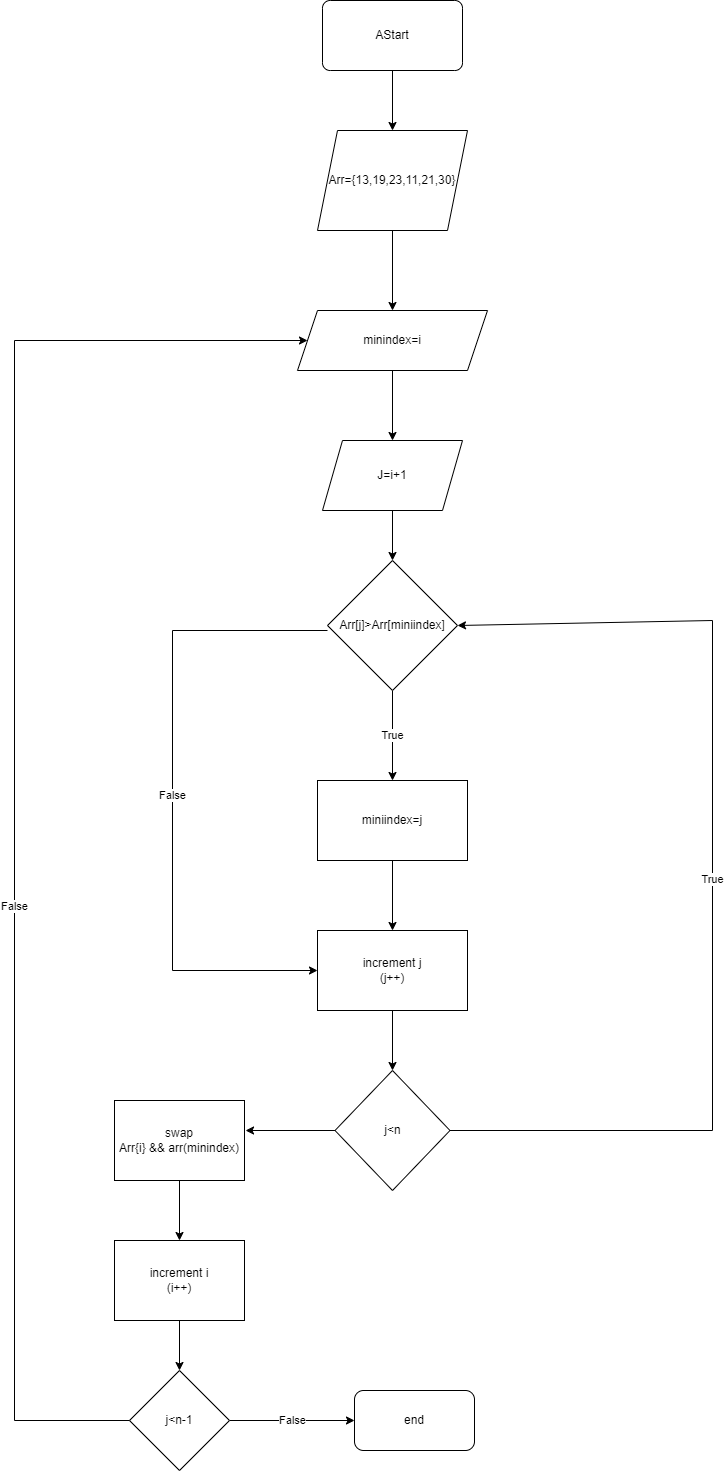

The diagram above was exported from draw.io. Its source (the exported page's mxGraphModel, read from the mxfile embedded in the PNG):
<mxGraphModel dx="1673" dy="979" grid="1" gridSize="10" guides="1" tooltips="1" connect="1" arrows="1" fold="1" page="1" pageScale="1" pageWidth="827" pageHeight="1169" math="0" shadow="0">
  <root>
    <mxCell id="0" />
    <mxCell id="1" parent="0" />
    <mxCell id="oZ86r9lTCNGTuGdaBff4-3" style="edgeStyle=orthogonalEdgeStyle;rounded=0;orthogonalLoop=1;jettySize=auto;html=1;" edge="1" parent="1" source="oZ86r9lTCNGTuGdaBff4-1" target="oZ86r9lTCNGTuGdaBff4-2">
      <mxGeometry relative="1" as="geometry" />
    </mxCell>
    <mxCell id="oZ86r9lTCNGTuGdaBff4-1" value="AStart" style="rounded=1;whiteSpace=wrap;html=1;arcSize=11;" vertex="1" parent="1">
      <mxGeometry x="368" y="30" width="140" height="70" as="geometry" />
    </mxCell>
    <mxCell id="oZ86r9lTCNGTuGdaBff4-5" style="edgeStyle=orthogonalEdgeStyle;rounded=0;orthogonalLoop=1;jettySize=auto;html=1;entryX=0.5;entryY=0;entryDx=0;entryDy=0;" edge="1" parent="1" source="oZ86r9lTCNGTuGdaBff4-2" target="oZ86r9lTCNGTuGdaBff4-4">
      <mxGeometry relative="1" as="geometry" />
    </mxCell>
    <mxCell id="oZ86r9lTCNGTuGdaBff4-2" value="Arr={13,19,23,11,21,30}" style="shape=parallelogram;perimeter=parallelogramPerimeter;whiteSpace=wrap;html=1;fixedSize=1;" vertex="1" parent="1">
      <mxGeometry x="363" y="160" width="150" height="100" as="geometry" />
    </mxCell>
    <mxCell id="oZ86r9lTCNGTuGdaBff4-7" style="edgeStyle=orthogonalEdgeStyle;rounded=0;orthogonalLoop=1;jettySize=auto;html=1;entryX=0.5;entryY=0;entryDx=0;entryDy=0;" edge="1" parent="1" source="oZ86r9lTCNGTuGdaBff4-4" target="oZ86r9lTCNGTuGdaBff4-6">
      <mxGeometry relative="1" as="geometry" />
    </mxCell>
    <mxCell id="oZ86r9lTCNGTuGdaBff4-4" value="minindex=i" style="shape=parallelogram;perimeter=parallelogramPerimeter;whiteSpace=wrap;html=1;fixedSize=1;" vertex="1" parent="1">
      <mxGeometry x="343" y="340" width="190" height="60" as="geometry" />
    </mxCell>
    <mxCell id="oZ86r9lTCNGTuGdaBff4-9" style="edgeStyle=orthogonalEdgeStyle;rounded=0;orthogonalLoop=1;jettySize=auto;html=1;entryX=0.5;entryY=0;entryDx=0;entryDy=0;" edge="1" parent="1" source="oZ86r9lTCNGTuGdaBff4-6" target="oZ86r9lTCNGTuGdaBff4-8">
      <mxGeometry relative="1" as="geometry" />
    </mxCell>
    <mxCell id="oZ86r9lTCNGTuGdaBff4-6" value="J=i+1" style="shape=parallelogram;perimeter=parallelogramPerimeter;whiteSpace=wrap;html=1;fixedSize=1;" vertex="1" parent="1">
      <mxGeometry x="368" y="470" width="140" height="70" as="geometry" />
    </mxCell>
    <mxCell id="oZ86r9lTCNGTuGdaBff4-11" value="True" style="edgeStyle=orthogonalEdgeStyle;rounded=0;orthogonalLoop=1;jettySize=auto;html=1;entryX=0.5;entryY=0;entryDx=0;entryDy=0;" edge="1" parent="1" source="oZ86r9lTCNGTuGdaBff4-8" target="oZ86r9lTCNGTuGdaBff4-10">
      <mxGeometry relative="1" as="geometry" />
    </mxCell>
    <mxCell id="oZ86r9lTCNGTuGdaBff4-8" value="Arr[j]&amp;gt;Arr[miniindex]" style="rhombus;whiteSpace=wrap;html=1;" vertex="1" parent="1">
      <mxGeometry x="373" y="590" width="130" height="130" as="geometry" />
    </mxCell>
    <mxCell id="oZ86r9lTCNGTuGdaBff4-13" style="edgeStyle=orthogonalEdgeStyle;rounded=0;orthogonalLoop=1;jettySize=auto;html=1;" edge="1" parent="1" source="oZ86r9lTCNGTuGdaBff4-10" target="oZ86r9lTCNGTuGdaBff4-12">
      <mxGeometry relative="1" as="geometry" />
    </mxCell>
    <mxCell id="oZ86r9lTCNGTuGdaBff4-10" value="miniindex=j" style="rounded=0;whiteSpace=wrap;html=1;" vertex="1" parent="1">
      <mxGeometry x="363" y="810" width="150" height="80" as="geometry" />
    </mxCell>
    <mxCell id="oZ86r9lTCNGTuGdaBff4-15" style="edgeStyle=orthogonalEdgeStyle;rounded=0;orthogonalLoop=1;jettySize=auto;html=1;entryX=0.5;entryY=0;entryDx=0;entryDy=0;" edge="1" parent="1" source="oZ86r9lTCNGTuGdaBff4-12" target="oZ86r9lTCNGTuGdaBff4-14">
      <mxGeometry relative="1" as="geometry" />
    </mxCell>
    <mxCell id="oZ86r9lTCNGTuGdaBff4-12" value="increment j&lt;br&gt;(j++)" style="rounded=0;whiteSpace=wrap;html=1;" vertex="1" parent="1">
      <mxGeometry x="363" y="960" width="150" height="80" as="geometry" />
    </mxCell>
    <mxCell id="oZ86r9lTCNGTuGdaBff4-23" style="edgeStyle=orthogonalEdgeStyle;rounded=0;orthogonalLoop=1;jettySize=auto;html=1;entryX=1.008;entryY=0.375;entryDx=0;entryDy=0;entryPerimeter=0;" edge="1" parent="1" source="oZ86r9lTCNGTuGdaBff4-14" target="oZ86r9lTCNGTuGdaBff4-22">
      <mxGeometry relative="1" as="geometry" />
    </mxCell>
    <mxCell id="oZ86r9lTCNGTuGdaBff4-14" value="j&amp;lt;n" style="rhombus;whiteSpace=wrap;html=1;" vertex="1" parent="1">
      <mxGeometry x="380.5" y="1100" width="115" height="120" as="geometry" />
    </mxCell>
    <mxCell id="oZ86r9lTCNGTuGdaBff4-17" value="True" style="endArrow=classic;html=1;rounded=0;entryX=1;entryY=0.5;entryDx=0;entryDy=0;" edge="1" parent="1" target="oZ86r9lTCNGTuGdaBff4-8">
      <mxGeometry width="50" height="50" relative="1" as="geometry">
        <mxPoint x="495.5" y="1160" as="sourcePoint" />
        <mxPoint x="545.5" y="1110" as="targetPoint" />
        <Array as="points">
          <mxPoint x="758" y="1160" />
          <mxPoint x="758" y="650" />
        </Array>
      </mxGeometry>
    </mxCell>
    <mxCell id="oZ86r9lTCNGTuGdaBff4-20" value="False" style="endArrow=classic;html=1;rounded=0;entryX=0;entryY=0.5;entryDx=0;entryDy=0;" edge="1" parent="1" target="oZ86r9lTCNGTuGdaBff4-12">
      <mxGeometry width="50" height="50" relative="1" as="geometry">
        <mxPoint x="373" y="660" as="sourcePoint" />
        <mxPoint x="423" y="610" as="targetPoint" />
        <Array as="points">
          <mxPoint x="218" y="660" />
          <mxPoint x="218" y="1000" />
        </Array>
      </mxGeometry>
    </mxCell>
    <mxCell id="oZ86r9lTCNGTuGdaBff4-25" style="edgeStyle=orthogonalEdgeStyle;rounded=0;orthogonalLoop=1;jettySize=auto;html=1;entryX=0.5;entryY=0;entryDx=0;entryDy=0;" edge="1" parent="1" source="oZ86r9lTCNGTuGdaBff4-22" target="oZ86r9lTCNGTuGdaBff4-24">
      <mxGeometry relative="1" as="geometry" />
    </mxCell>
    <mxCell id="oZ86r9lTCNGTuGdaBff4-22" value="swap&lt;br&gt;Arr{i} &amp;amp;&amp;amp; arr(minindex)" style="rounded=0;whiteSpace=wrap;html=1;" vertex="1" parent="1">
      <mxGeometry x="160" y="1130" width="130" height="80" as="geometry" />
    </mxCell>
    <mxCell id="oZ86r9lTCNGTuGdaBff4-27" style="edgeStyle=orthogonalEdgeStyle;rounded=0;orthogonalLoop=1;jettySize=auto;html=1;entryX=0.5;entryY=0;entryDx=0;entryDy=0;" edge="1" parent="1" source="oZ86r9lTCNGTuGdaBff4-24" target="oZ86r9lTCNGTuGdaBff4-26">
      <mxGeometry relative="1" as="geometry" />
    </mxCell>
    <mxCell id="oZ86r9lTCNGTuGdaBff4-24" value="increment i&lt;br&gt;(i++)" style="rounded=0;whiteSpace=wrap;html=1;" vertex="1" parent="1">
      <mxGeometry x="160" y="1270" width="130" height="80" as="geometry" />
    </mxCell>
    <mxCell id="oZ86r9lTCNGTuGdaBff4-29" value="False" style="edgeStyle=orthogonalEdgeStyle;rounded=0;orthogonalLoop=1;jettySize=auto;html=1;" edge="1" parent="1" source="oZ86r9lTCNGTuGdaBff4-26" target="oZ86r9lTCNGTuGdaBff4-28">
      <mxGeometry relative="1" as="geometry" />
    </mxCell>
    <mxCell id="oZ86r9lTCNGTuGdaBff4-26" value="j&amp;lt;n-1" style="rhombus;whiteSpace=wrap;html=1;" vertex="1" parent="1">
      <mxGeometry x="175" y="1400" width="100" height="100" as="geometry" />
    </mxCell>
    <mxCell id="oZ86r9lTCNGTuGdaBff4-28" value="end" style="rounded=1;whiteSpace=wrap;html=1;" vertex="1" parent="1">
      <mxGeometry x="400" y="1420" width="120" height="60" as="geometry" />
    </mxCell>
    <mxCell id="oZ86r9lTCNGTuGdaBff4-30" value="" style="endArrow=classic;html=1;rounded=0;entryX=0;entryY=0.5;entryDx=0;entryDy=0;" edge="1" parent="1" target="oZ86r9lTCNGTuGdaBff4-4">
      <mxGeometry width="50" height="50" relative="1" as="geometry">
        <mxPoint x="175" y="1450" as="sourcePoint" />
        <mxPoint x="225" y="1400" as="targetPoint" />
        <Array as="points">
          <mxPoint x="60" y="1450" />
          <mxPoint x="60" y="370" />
        </Array>
      </mxGeometry>
    </mxCell>
    <mxCell id="oZ86r9lTCNGTuGdaBff4-31" value="False" style="edgeLabel;html=1;align=center;verticalAlign=middle;resizable=0;points=[];" vertex="1" connectable="0" parent="oZ86r9lTCNGTuGdaBff4-30">
      <mxGeometry x="-0.1534" y="1" relative="1" as="geometry">
        <mxPoint as="offset" />
      </mxGeometry>
    </mxCell>
  </root>
</mxGraphModel>